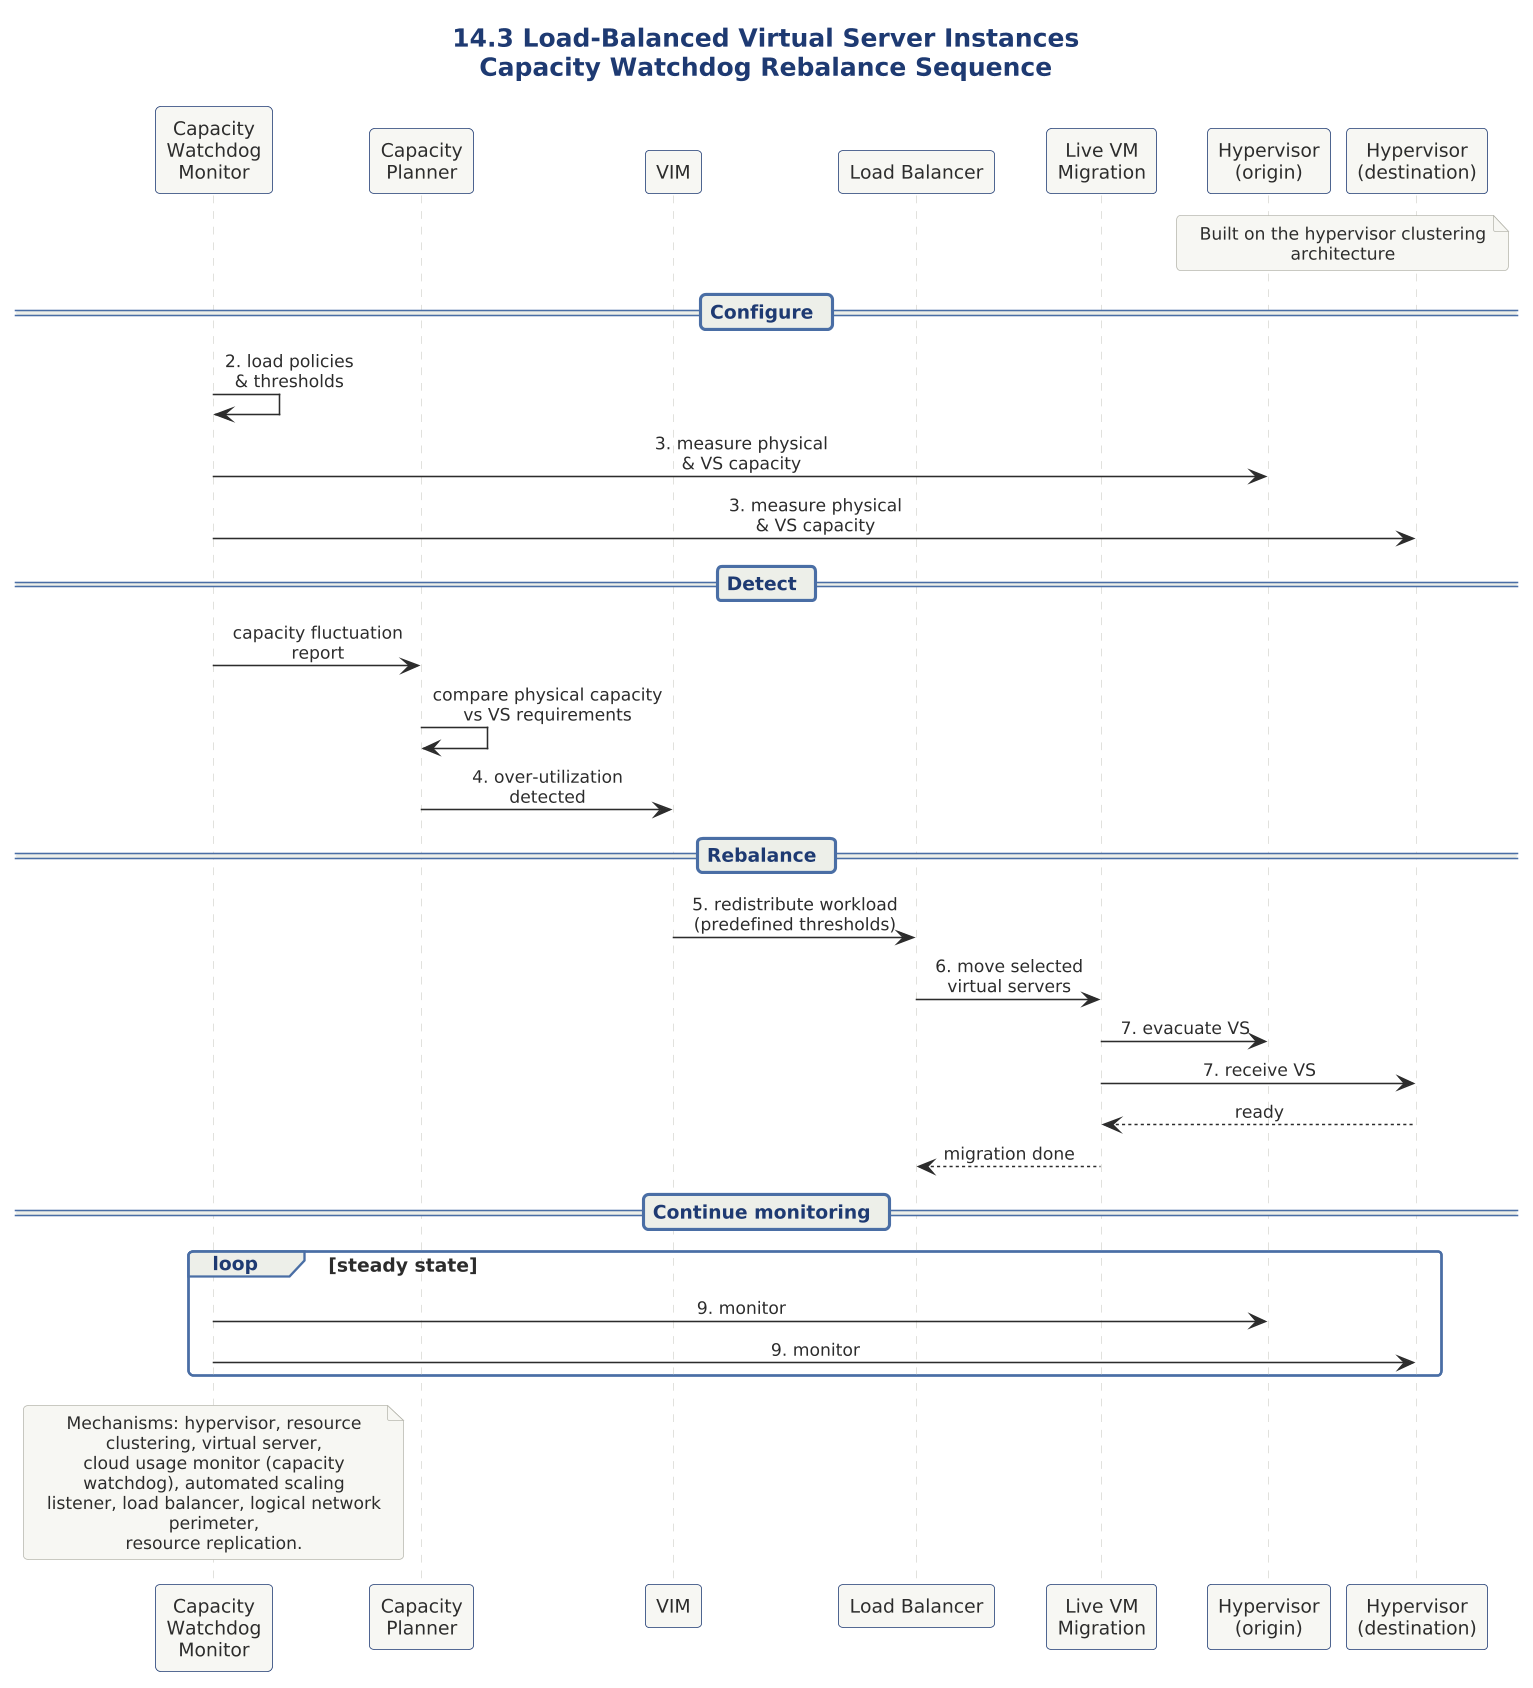

The diagram above was rendered by PlantUML. Its source (embedded in the PNG):
@startuml

skinparam dpi 150



' ============================================================
' Diagram   : Load-Balanced VS Instances - Workload Rebalance
' Section   : 14.3 Load-Balanced Virtual Server Instances
' Type      : Sequence diagram
' Message   : The capacity watchdog system detects host
'             over/under-utilization and triggers live VM
'             migration to redistribute virtual servers.
' ============================================================

!include ../../../../../../../tooling/styles/plantuml/interaction/sequence-diagram-style.iuml

title 14.3 Load-Balanced Virtual Server Instances\nCapacity Watchdog Rebalance Sequence

participant "Capacity\nWatchdog\nMonitor" as CWM
participant "Capacity\nPlanner" as CP
participant "VIM" as VIM
participant "Load Balancer" as LB
participant "Live VM\nMigration" as LVM
participant "Hypervisor\n(origin)" as HO
participant "Hypervisor\n(destination)" as HD

note over HO, HD
  Built on the hypervisor clustering architecture
end note

== Configure ==
CWM -> CWM : 2. load policies\n& thresholds
CWM -> HO : 3. measure physical\n& VS capacity
CWM -> HD : 3. measure physical\n& VS capacity

== Detect ==
CP <- CWM : capacity fluctuation\nreport
CP -> CP : compare physical capacity\nvs VS requirements
CP -> VIM : 4. over-utilization\ndetected

== Rebalance ==
VIM -> LB : 5. redistribute workload\n(predefined thresholds)
LB -> LVM : 6. move selected\nvirtual servers
LVM -> HO : 7. evacuate VS
LVM -> HD : 7. receive VS
HD --> LVM : ready
LVM --> LB : migration done

== Continue monitoring ==
loop steady state
  CWM -> HO : 9. monitor
  CWM -> HD : 9. monitor
end

note over CWM
  Mechanisms: hypervisor, resource clustering, virtual server,
  cloud usage monitor (capacity watchdog), automated scaling
  listener, load balancer, logical network perimeter,
  resource replication.
end note

@enduml